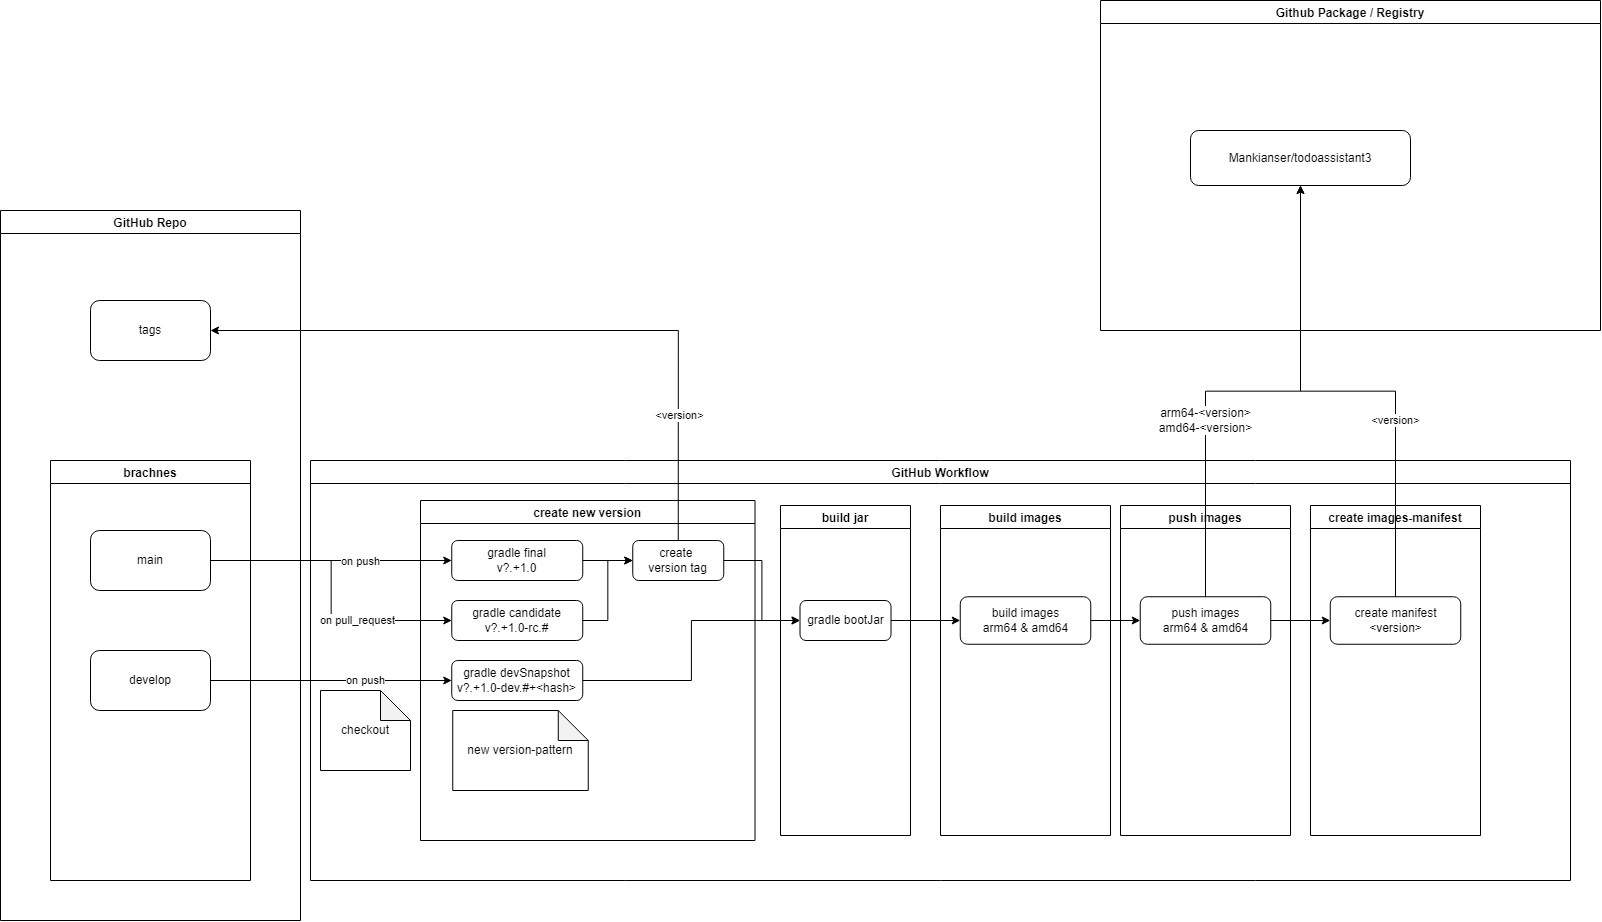

The diagram above was exported from draw.io. Its source (the exported page's mxGraphModel, read from the mxfile embedded in the PNG):
<mxGraphModel dx="2060" dy="1870" grid="1" gridSize="10" guides="1" tooltips="1" connect="1" arrows="1" fold="1" page="1" pageScale="1" pageWidth="827" pageHeight="1169" math="0" shadow="0">
  <root>
    <mxCell id="0" />
    <mxCell id="1" parent="0" />
    <mxCell id="2" value="GitHub Workflow" style="swimlane;" vertex="1" parent="1">
      <mxGeometry x="80" y="170" width="1260" height="420" as="geometry" />
    </mxCell>
    <mxCell id="23" value="create new version" style="swimlane;" vertex="1" parent="2">
      <mxGeometry x="110" y="40" width="334.5" height="340" as="geometry" />
    </mxCell>
    <mxCell id="16" value="new version-pattern" style="shape=note;whiteSpace=wrap;html=1;backgroundOutline=1;darkOpacity=0.05;" vertex="1" parent="23">
      <mxGeometry x="32.25" y="210" width="135.5" height="80" as="geometry" />
    </mxCell>
    <mxCell id="9" value="gradle&amp;nbsp;devSnapshot&lt;br&gt;v?.+1.0-dev.#+&amp;lt;hash&amp;gt;" style="rounded=1;whiteSpace=wrap;html=1;" vertex="1" parent="23">
      <mxGeometry x="31.25" y="160" width="131" height="40" as="geometry" />
    </mxCell>
    <mxCell id="8" value="gradle&amp;nbsp;candidate&lt;br&gt;v?.+1.0-rc.#" style="rounded=1;whiteSpace=wrap;html=1;" vertex="1" parent="23">
      <mxGeometry x="31.25" y="100" width="131" height="40" as="geometry" />
    </mxCell>
    <mxCell id="7" value="gradle final&lt;br&gt;v?.+1.0" style="rounded=1;whiteSpace=wrap;html=1;" vertex="1" parent="23">
      <mxGeometry x="31.25" y="40" width="131" height="40" as="geometry" />
    </mxCell>
    <mxCell id="18" value="create &lt;br&gt;version tag" style="rounded=1;whiteSpace=wrap;html=1;" vertex="1" parent="23">
      <mxGeometry x="212.25" y="40" width="91" height="40" as="geometry" />
    </mxCell>
    <mxCell id="19" style="edgeStyle=orthogonalEdgeStyle;rounded=0;orthogonalLoop=1;jettySize=auto;html=1;exitX=1;exitY=0.5;exitDx=0;exitDy=0;entryX=0;entryY=0.5;entryDx=0;entryDy=0;" edge="1" parent="23" source="8" target="18">
      <mxGeometry relative="1" as="geometry" />
    </mxCell>
    <mxCell id="20" style="edgeStyle=orthogonalEdgeStyle;rounded=0;orthogonalLoop=1;jettySize=auto;html=1;exitX=1;exitY=0.5;exitDx=0;exitDy=0;entryX=0;entryY=0.5;entryDx=0;entryDy=0;" edge="1" parent="23" source="7" target="18">
      <mxGeometry relative="1" as="geometry" />
    </mxCell>
    <mxCell id="26" value="checkout" style="shape=note;whiteSpace=wrap;html=1;backgroundOutline=1;darkOpacity=0.05;" vertex="1" parent="2">
      <mxGeometry x="10" y="230" width="90" height="80" as="geometry" />
    </mxCell>
    <mxCell id="27" value="build jar" style="swimlane;" vertex="1" parent="2">
      <mxGeometry x="470" y="45" width="130" height="330" as="geometry" />
    </mxCell>
    <mxCell id="22" value="gradle bootJar" style="rounded=1;whiteSpace=wrap;html=1;" vertex="1" parent="27">
      <mxGeometry x="19.5" y="95" width="91" height="40" as="geometry" />
    </mxCell>
    <mxCell id="28" style="edgeStyle=orthogonalEdgeStyle;rounded=0;orthogonalLoop=1;jettySize=auto;html=1;exitX=1;exitY=0.5;exitDx=0;exitDy=0;entryX=0;entryY=0.5;entryDx=0;entryDy=0;" edge="1" parent="2" source="18" target="22">
      <mxGeometry relative="1" as="geometry" />
    </mxCell>
    <mxCell id="29" style="edgeStyle=orthogonalEdgeStyle;rounded=0;orthogonalLoop=1;jettySize=auto;html=1;exitX=1;exitY=0.5;exitDx=0;exitDy=0;entryX=0;entryY=0.5;entryDx=0;entryDy=0;" edge="1" parent="2" source="9" target="22">
      <mxGeometry relative="1" as="geometry" />
    </mxCell>
    <mxCell id="30" value="build images" style="swimlane;" vertex="1" parent="2">
      <mxGeometry x="630" y="45" width="170" height="330" as="geometry" />
    </mxCell>
    <mxCell id="31" value="build images&lt;br&gt;arm64 &amp;amp; amd64" style="rounded=1;whiteSpace=wrap;html=1;" vertex="1" parent="30">
      <mxGeometry x="19.75" y="91.25" width="130.5" height="47.5" as="geometry" />
    </mxCell>
    <mxCell id="37" style="edgeStyle=orthogonalEdgeStyle;rounded=0;orthogonalLoop=1;jettySize=auto;html=1;exitX=1;exitY=0.5;exitDx=0;exitDy=0;entryX=0;entryY=0.5;entryDx=0;entryDy=0;" edge="1" parent="2" source="22" target="31">
      <mxGeometry relative="1" as="geometry" />
    </mxCell>
    <mxCell id="38" value="push images" style="swimlane;" vertex="1" parent="2">
      <mxGeometry x="810" y="45" width="170" height="330" as="geometry" />
    </mxCell>
    <mxCell id="39" value="push images&lt;br&gt;arm64 &amp;amp; amd64" style="rounded=1;whiteSpace=wrap;html=1;" vertex="1" parent="38">
      <mxGeometry x="19.75" y="91.25" width="130.5" height="47.5" as="geometry" />
    </mxCell>
    <mxCell id="40" style="edgeStyle=orthogonalEdgeStyle;rounded=0;orthogonalLoop=1;jettySize=auto;html=1;exitX=1;exitY=0.5;exitDx=0;exitDy=0;entryX=0;entryY=0.5;entryDx=0;entryDy=0;" edge="1" parent="2" source="31" target="39">
      <mxGeometry relative="1" as="geometry" />
    </mxCell>
    <mxCell id="41" value="create images-manifest" style="swimlane;" vertex="1" parent="2">
      <mxGeometry x="1000" y="45" width="170" height="330" as="geometry" />
    </mxCell>
    <mxCell id="42" value="create manifest&lt;br&gt;&amp;lt;version&amp;gt;" style="rounded=1;whiteSpace=wrap;html=1;" vertex="1" parent="41">
      <mxGeometry x="19.75" y="91.25" width="130.5" height="47.5" as="geometry" />
    </mxCell>
    <mxCell id="45" style="edgeStyle=orthogonalEdgeStyle;rounded=0;orthogonalLoop=1;jettySize=auto;html=1;exitX=1;exitY=0.5;exitDx=0;exitDy=0;entryX=0;entryY=0.5;entryDx=0;entryDy=0;" edge="1" parent="2" source="39" target="42">
      <mxGeometry relative="1" as="geometry" />
    </mxCell>
    <mxCell id="10" style="edgeStyle=orthogonalEdgeStyle;rounded=0;orthogonalLoop=1;jettySize=auto;html=1;exitX=1;exitY=0.5;exitDx=0;exitDy=0;entryX=0;entryY=0.5;entryDx=0;entryDy=0;" edge="1" parent="1" source="4" target="7">
      <mxGeometry relative="1" as="geometry" />
    </mxCell>
    <mxCell id="12" value="on push" style="edgeLabel;html=1;align=center;verticalAlign=middle;resizable=0;points=[];" vertex="1" connectable="0" parent="10">
      <mxGeometry x="0.2361" y="-1" relative="1" as="geometry">
        <mxPoint as="offset" />
      </mxGeometry>
    </mxCell>
    <mxCell id="11" style="edgeStyle=orthogonalEdgeStyle;rounded=0;orthogonalLoop=1;jettySize=auto;html=1;exitX=1;exitY=0.5;exitDx=0;exitDy=0;entryX=0;entryY=0.5;entryDx=0;entryDy=0;" edge="1" parent="1" source="4" target="8">
      <mxGeometry relative="1" as="geometry" />
    </mxCell>
    <mxCell id="13" value="on pull_request" style="edgeLabel;html=1;align=center;verticalAlign=middle;resizable=0;points=[];" vertex="1" connectable="0" parent="11">
      <mxGeometry x="0.2803" y="1" relative="1" as="geometry">
        <mxPoint x="14" y="1" as="offset" />
      </mxGeometry>
    </mxCell>
    <mxCell id="14" style="edgeStyle=orthogonalEdgeStyle;rounded=0;orthogonalLoop=1;jettySize=auto;html=1;exitX=1;exitY=0.5;exitDx=0;exitDy=0;entryX=0;entryY=0.5;entryDx=0;entryDy=0;" edge="1" parent="1" source="5" target="9">
      <mxGeometry relative="1" as="geometry" />
    </mxCell>
    <mxCell id="15" value="on push" style="edgeLabel;html=1;align=center;verticalAlign=middle;resizable=0;points=[];" vertex="1" connectable="0" parent="14">
      <mxGeometry x="0.2064" relative="1" as="geometry">
        <mxPoint x="9" as="offset" />
      </mxGeometry>
    </mxCell>
    <mxCell id="32" value="Github Package / Registry" style="swimlane;" vertex="1" parent="1">
      <mxGeometry x="870" y="-290" width="500" height="330" as="geometry" />
    </mxCell>
    <mxCell id="34" value="Mankianser/todoassistant3" style="rounded=1;whiteSpace=wrap;html=1;" vertex="1" parent="32">
      <mxGeometry x="90" y="130" width="220" height="55" as="geometry" />
    </mxCell>
    <mxCell id="35" style="edgeStyle=orthogonalEdgeStyle;rounded=0;orthogonalLoop=1;jettySize=auto;html=1;exitX=0.5;exitY=0;exitDx=0;exitDy=0;entryX=0.5;entryY=1;entryDx=0;entryDy=0;" edge="1" parent="1" source="39" target="34">
      <mxGeometry relative="1" as="geometry" />
    </mxCell>
    <mxCell id="36" value="&lt;span style=&quot;font-size: 12px&quot;&gt;arm64-&amp;lt;version&amp;gt;&lt;/span&gt;&lt;br style=&quot;font-size: 12px&quot;&gt;&lt;span style=&quot;font-size: 12px&quot;&gt;amd64-&amp;lt;version&amp;gt;&lt;/span&gt;" style="edgeLabel;html=1;align=center;verticalAlign=middle;resizable=0;points=[];" vertex="1" connectable="0" parent="35">
      <mxGeometry x="-0.2821" relative="1" as="geometry">
        <mxPoint y="5" as="offset" />
      </mxGeometry>
    </mxCell>
    <mxCell id="43" style="edgeStyle=orthogonalEdgeStyle;rounded=0;orthogonalLoop=1;jettySize=auto;html=1;exitX=0.5;exitY=0;exitDx=0;exitDy=0;entryX=0.5;entryY=1;entryDx=0;entryDy=0;" edge="1" parent="1" source="42" target="34">
      <mxGeometry relative="1" as="geometry" />
    </mxCell>
    <mxCell id="44" value="&amp;lt;version&amp;gt;" style="edgeLabel;html=1;align=center;verticalAlign=middle;resizable=0;points=[];" vertex="1" connectable="0" parent="43">
      <mxGeometry x="-0.5207" relative="1" as="geometry">
        <mxPoint y="-55" as="offset" />
      </mxGeometry>
    </mxCell>
    <mxCell id="46" value="GitHub Repo" style="swimlane;" vertex="1" parent="1">
      <mxGeometry x="-230" y="-80" width="300" height="710" as="geometry" />
    </mxCell>
    <mxCell id="3" value="brachnes" style="swimlane;" vertex="1" parent="46">
      <mxGeometry x="50" y="250" width="200" height="420" as="geometry" />
    </mxCell>
    <mxCell id="4" value="main" style="rounded=1;whiteSpace=wrap;html=1;" vertex="1" parent="3">
      <mxGeometry x="40" y="70" width="120" height="60" as="geometry" />
    </mxCell>
    <mxCell id="5" value="develop" style="rounded=1;whiteSpace=wrap;html=1;" vertex="1" parent="3">
      <mxGeometry x="40" y="190" width="120" height="60" as="geometry" />
    </mxCell>
    <mxCell id="49" value="tags" style="rounded=1;whiteSpace=wrap;html=1;" vertex="1" parent="46">
      <mxGeometry x="90" y="90" width="120" height="60" as="geometry" />
    </mxCell>
    <mxCell id="48" style="edgeStyle=orthogonalEdgeStyle;rounded=0;orthogonalLoop=1;jettySize=auto;html=1;exitX=0.5;exitY=0;exitDx=0;exitDy=0;entryX=1;entryY=0.5;entryDx=0;entryDy=0;" edge="1" parent="1" source="18" target="49">
      <mxGeometry relative="1" as="geometry">
        <mxPoint x="210" y="-10" as="targetPoint" />
      </mxGeometry>
    </mxCell>
    <mxCell id="50" value="&amp;lt;version&amp;gt;" style="edgeLabel;html=1;align=center;verticalAlign=middle;resizable=0;points=[];" vertex="1" connectable="0" parent="48">
      <mxGeometry x="-0.6312" y="-1" relative="1" as="geometry">
        <mxPoint as="offset" />
      </mxGeometry>
    </mxCell>
  </root>
</mxGraphModel>